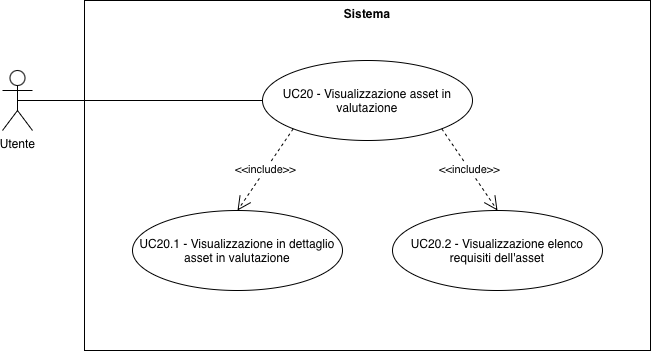

The diagram above was exported from draw.io. Its source (the exported page's mxGraphModel, read from the mxfile embedded in the PNG):
<mxGraphModel dx="1414" dy="728" grid="1" gridSize="10" guides="1" tooltips="1" connect="1" arrows="1" fold="1" page="1" pageScale="1" pageWidth="827" pageHeight="1169" math="0" shadow="0">
  <root>
    <mxCell id="IakZidYrq51M-l0RqIeT-0" />
    <mxCell id="IakZidYrq51M-l0RqIeT-1" parent="IakZidYrq51M-l0RqIeT-0" />
    <mxCell id="f-3U8P5rgTWu2UOBhI3Q-0" parent="IakZidYrq51M-l0RqIeT-1" style="shape=umlActor;verticalLabelPosition=bottom;verticalAlign=top;html=1;" value="Utente" vertex="1">
      <mxGeometry height="60" width="30" x="50" y="240" as="geometry" />
    </mxCell>
    <mxCell id="f-3U8P5rgTWu2UOBhI3Q-2" parent="IakZidYrq51M-l0RqIeT-1" style="html=1;whiteSpace=wrap;verticalAlign=top;" value="&lt;b&gt;Sistema&lt;/b&gt;" vertex="1">
      <mxGeometry height="350" width="566" x="132" y="170" as="geometry" />
    </mxCell>
    <mxCell id="f-3U8P5rgTWu2UOBhI3Q-3" parent="IakZidYrq51M-l0RqIeT-1" style="ellipse;whiteSpace=wrap;html=1;" value="UC20 - Visualizzazione asset in valutazione" vertex="1">
      <mxGeometry height="80" width="210" x="310" y="230" as="geometry" />
    </mxCell>
    <mxCell id="f-3U8P5rgTWu2UOBhI3Q-4" parent="IakZidYrq51M-l0RqIeT-1" style="ellipse;whiteSpace=wrap;html=1;" value="UC20.1 - Visualizzazione in dettaglio asset in valutazione" vertex="1">
      <mxGeometry height="80" width="210" x="180" y="380" as="geometry" />
    </mxCell>
    <mxCell id="f-3U8P5rgTWu2UOBhI3Q-5" parent="IakZidYrq51M-l0RqIeT-1" style="ellipse;whiteSpace=wrap;html=1;" value="UC20.2 - Visualizzazione elenco requisiti dell'asset" vertex="1">
      <mxGeometry height="80" width="210" x="440" y="380" as="geometry" />
    </mxCell>
    <mxCell id="f-3U8P5rgTWu2UOBhI3Q-6" edge="1" parent="IakZidYrq51M-l0RqIeT-1" source="f-3U8P5rgTWu2UOBhI3Q-3" style="endArrow=open;endSize=12;dashed=1;html=1;rounded=0;exitX=0;exitY=1;exitDx=0;exitDy=0;entryX=0.5;entryY=0;entryDx=0;entryDy=0;" target="f-3U8P5rgTWu2UOBhI3Q-4" value="&amp;lt;&amp;lt;include&amp;gt;&amp;gt;">
      <mxGeometry relative="1" width="160" as="geometry">
        <mxPoint x="240" y="380" as="sourcePoint" />
        <mxPoint x="400" y="380" as="targetPoint" />
      </mxGeometry>
    </mxCell>
    <mxCell id="f-3U8P5rgTWu2UOBhI3Q-7" edge="1" parent="IakZidYrq51M-l0RqIeT-1" source="f-3U8P5rgTWu2UOBhI3Q-3" style="endArrow=open;endSize=12;dashed=1;html=1;rounded=0;exitX=1;exitY=1;exitDx=0;exitDy=0;entryX=0.5;entryY=0;entryDx=0;entryDy=0;" target="f-3U8P5rgTWu2UOBhI3Q-5" value="&amp;lt;&amp;lt;include&amp;gt;&amp;gt;">
      <mxGeometry relative="1" width="160" x="-0.002" as="geometry">
        <mxPoint as="offset" />
        <mxPoint x="486" y="320" as="sourcePoint" />
        <mxPoint x="440" y="382" as="targetPoint" />
      </mxGeometry>
    </mxCell>
    <mxCell id="f-3U8P5rgTWu2UOBhI3Q-9" edge="1" parent="IakZidYrq51M-l0RqIeT-1" source="f-3U8P5rgTWu2UOBhI3Q-0" style="edgeStyle=orthogonalEdgeStyle;rounded=0;orthogonalLoop=1;jettySize=auto;html=1;exitX=0.5;exitY=0.5;exitDx=0;exitDy=0;exitPerimeter=0;entryX=0;entryY=0.5;entryDx=0;entryDy=0;endArrow=none;endFill=0;" target="f-3U8P5rgTWu2UOBhI3Q-3">
      <mxGeometry relative="1" as="geometry" />
    </mxCell>
  </root>
</mxGraphModel>